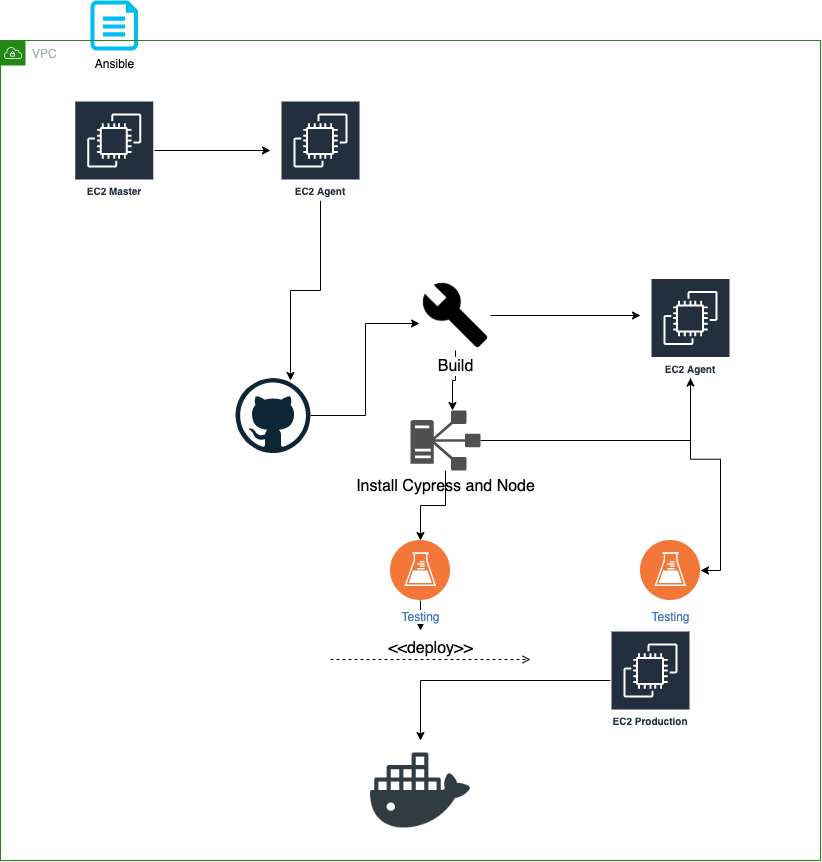

The diagram above was exported from draw.io. Its source (the exported page's mxGraphModel, read from the mxfile embedded in the PNG):
<mxGraphModel dx="2037" dy="1029" grid="1" gridSize="10" guides="1" tooltips="1" connect="1" arrows="1" fold="1" page="1" pageScale="1" pageWidth="850" pageHeight="1100" math="0" shadow="0">
  <root>
    <mxCell id="0" />
    <mxCell id="1" parent="0" />
    <mxCell id="T8LjZr2-n8mruLuFuwaO-1" value="Ansible" style="verticalLabelPosition=bottom;html=1;verticalAlign=top;align=center;strokeColor=none;fillColor=#00BEF2;shape=mxgraph.azure.cloud_services_configuration_file;pointerEvents=1;" vertex="1" parent="1">
      <mxGeometry x="110" width="47.5" height="50" as="geometry" />
    </mxCell>
    <mxCell id="T8LjZr2-n8mruLuFuwaO-12" style="edgeStyle=orthogonalEdgeStyle;rounded=0;orthogonalLoop=1;jettySize=auto;html=1;fontSize=24;" edge="1" parent="1" source="T8LjZr2-n8mruLuFuwaO-2">
      <mxGeometry relative="1" as="geometry">
        <mxPoint x="290" y="150" as="targetPoint" />
      </mxGeometry>
    </mxCell>
    <mxCell id="T8LjZr2-n8mruLuFuwaO-2" value="EC2 Master" style="sketch=0;outlineConnect=0;fontColor=#232F3E;gradientColor=none;strokeColor=#ffffff;fillColor=#232F3E;dashed=0;verticalLabelPosition=middle;verticalAlign=bottom;align=center;html=1;whiteSpace=wrap;fontSize=10;fontStyle=1;spacing=3;shape=mxgraph.aws4.productIcon;prIcon=mxgraph.aws4.ec2;" vertex="1" parent="1">
      <mxGeometry x="93.75" y="100" width="80" height="100" as="geometry" />
    </mxCell>
    <mxCell id="T8LjZr2-n8mruLuFuwaO-13" style="edgeStyle=orthogonalEdgeStyle;rounded=0;orthogonalLoop=1;jettySize=auto;html=1;fontSize=24;" edge="1" parent="1" source="T8LjZr2-n8mruLuFuwaO-3">
      <mxGeometry relative="1" as="geometry">
        <mxPoint x="310" y="380" as="targetPoint" />
      </mxGeometry>
    </mxCell>
    <mxCell id="T8LjZr2-n8mruLuFuwaO-3" value="EC2 Agent" style="sketch=0;outlineConnect=0;fontColor=#232F3E;gradientColor=none;strokeColor=#ffffff;fillColor=#232F3E;dashed=0;verticalLabelPosition=middle;verticalAlign=bottom;align=center;html=1;whiteSpace=wrap;fontSize=10;fontStyle=1;spacing=3;shape=mxgraph.aws4.productIcon;prIcon=mxgraph.aws4.ec2;" vertex="1" parent="1">
      <mxGeometry x="300" y="100" width="80" height="100" as="geometry" />
    </mxCell>
    <mxCell id="T8LjZr2-n8mruLuFuwaO-18" style="edgeStyle=orthogonalEdgeStyle;rounded=0;orthogonalLoop=1;jettySize=auto;html=1;fontSize=16;" edge="1" parent="1" source="T8LjZr2-n8mruLuFuwaO-4" target="T8LjZr2-n8mruLuFuwaO-5">
      <mxGeometry relative="1" as="geometry" />
    </mxCell>
    <mxCell id="T8LjZr2-n8mruLuFuwaO-4" value="EC2 Production" style="sketch=0;outlineConnect=0;fontColor=#232F3E;gradientColor=none;strokeColor=#ffffff;fillColor=#232F3E;dashed=0;verticalLabelPosition=middle;verticalAlign=bottom;align=center;html=1;whiteSpace=wrap;fontSize=10;fontStyle=1;spacing=3;shape=mxgraph.aws4.productIcon;prIcon=mxgraph.aws4.ec2;" vertex="1" parent="1">
      <mxGeometry x="630" y="630" width="80" height="100" as="geometry" />
    </mxCell>
    <mxCell id="T8LjZr2-n8mruLuFuwaO-5" value="" style="shape=image;html=1;verticalAlign=top;verticalLabelPosition=bottom;labelBackgroundColor=#ffffff;imageAspect=0;aspect=fixed;image=https://cdn1.iconfinder.com/data/icons/social-media-2106/24/social_media_social_media_logo_docker-128.png;fontSize=24;" vertex="1" parent="1">
      <mxGeometry x="390" y="740" width="100" height="100" as="geometry" />
    </mxCell>
    <mxCell id="T8LjZr2-n8mruLuFuwaO-17" style="edgeStyle=orthogonalEdgeStyle;rounded=0;orthogonalLoop=1;jettySize=auto;html=1;fontSize=16;" edge="1" parent="1" source="T8LjZr2-n8mruLuFuwaO-6">
      <mxGeometry relative="1" as="geometry">
        <mxPoint x="440" y="630" as="targetPoint" />
      </mxGeometry>
    </mxCell>
    <mxCell id="T8LjZr2-n8mruLuFuwaO-6" value="Testing" style="aspect=fixed;perimeter=ellipsePerimeter;html=1;align=center;shadow=0;dashed=0;fontColor=#4277BB;labelBackgroundColor=#ffffff;fontSize=12;spacingTop=3;image;image=img/lib/ibm/devops/continuous_testing.svg;" vertex="1" parent="1">
      <mxGeometry x="410" y="540" width="60" height="60" as="geometry" />
    </mxCell>
    <mxCell id="T8LjZr2-n8mruLuFuwaO-11" style="edgeStyle=orthogonalEdgeStyle;rounded=0;orthogonalLoop=1;jettySize=auto;html=1;fontSize=24;entryX=-0.014;entryY=0.614;entryDx=0;entryDy=0;entryPerimeter=0;" edge="1" parent="1" source="T8LjZr2-n8mruLuFuwaO-8" target="T8LjZr2-n8mruLuFuwaO-9">
      <mxGeometry relative="1" as="geometry">
        <mxPoint x="380" y="415" as="targetPoint" />
      </mxGeometry>
    </mxCell>
    <mxCell id="T8LjZr2-n8mruLuFuwaO-8" value="" style="dashed=0;outlineConnect=0;html=1;align=center;labelPosition=center;verticalLabelPosition=bottom;verticalAlign=top;shape=mxgraph.weblogos.github;fontSize=24;" vertex="1" parent="1">
      <mxGeometry x="255" y="377.5" width="75" height="75" as="geometry" />
    </mxCell>
    <mxCell id="T8LjZr2-n8mruLuFuwaO-23" style="edgeStyle=orthogonalEdgeStyle;rounded=0;orthogonalLoop=1;jettySize=auto;html=1;entryX=0.6;entryY=0;entryDx=0;entryDy=0;entryPerimeter=0;fontSize=16;" edge="1" parent="1" source="T8LjZr2-n8mruLuFuwaO-9" target="T8LjZr2-n8mruLuFuwaO-22">
      <mxGeometry relative="1" as="geometry" />
    </mxCell>
    <mxCell id="T8LjZr2-n8mruLuFuwaO-26" style="edgeStyle=orthogonalEdgeStyle;rounded=0;orthogonalLoop=1;jettySize=auto;html=1;fontSize=16;" edge="1" parent="1" source="T8LjZr2-n8mruLuFuwaO-9">
      <mxGeometry relative="1" as="geometry">
        <mxPoint x="660" y="315" as="targetPoint" />
      </mxGeometry>
    </mxCell>
    <mxCell id="T8LjZr2-n8mruLuFuwaO-9" value="Build" style="shape=image;html=1;verticalAlign=top;verticalLabelPosition=bottom;labelBackgroundColor=#ffffff;imageAspect=0;aspect=fixed;image=https://cdn0.iconfinder.com/data/icons/google-material-design-3-0/48/ic_build_48px-128.png;fontSize=16;" vertex="1" parent="1">
      <mxGeometry x="440" y="280" width="70" height="70" as="geometry" />
    </mxCell>
    <mxCell id="T8LjZr2-n8mruLuFuwaO-16" value="&amp;lt;&amp;lt;deploy&amp;gt;&amp;gt;" style="html=1;verticalAlign=bottom;labelBackgroundColor=none;endArrow=open;endFill=0;dashed=1;rounded=0;fontSize=16;" edge="1" parent="1">
      <mxGeometry y="-1" width="160" relative="1" as="geometry">
        <mxPoint x="350" y="659" as="sourcePoint" />
        <mxPoint x="550" y="659" as="targetPoint" />
        <Array as="points" />
        <mxPoint as="offset" />
      </mxGeometry>
    </mxCell>
    <mxCell id="T8LjZr2-n8mruLuFuwaO-24" style="edgeStyle=orthogonalEdgeStyle;rounded=0;orthogonalLoop=1;jettySize=auto;html=1;fontSize=16;" edge="1" parent="1" source="T8LjZr2-n8mruLuFuwaO-22" target="T8LjZr2-n8mruLuFuwaO-6">
      <mxGeometry relative="1" as="geometry" />
    </mxCell>
    <mxCell id="T8LjZr2-n8mruLuFuwaO-29" style="edgeStyle=orthogonalEdgeStyle;rounded=0;orthogonalLoop=1;jettySize=auto;html=1;fontSize=16;" edge="1" parent="1" source="T8LjZr2-n8mruLuFuwaO-22" target="T8LjZr2-n8mruLuFuwaO-25">
      <mxGeometry relative="1" as="geometry" />
    </mxCell>
    <mxCell id="T8LjZr2-n8mruLuFuwaO-22" value="Install Cypress and Node" style="sketch=0;pointerEvents=1;shadow=0;dashed=0;html=1;strokeColor=none;labelPosition=center;verticalLabelPosition=bottom;verticalAlign=top;align=center;fillColor=#505050;shape=mxgraph.mscae.oms.dependency_monitor;fontSize=16;" vertex="1" parent="1">
      <mxGeometry x="430" y="410" width="70" height="60" as="geometry" />
    </mxCell>
    <mxCell id="T8LjZr2-n8mruLuFuwaO-32" style="edgeStyle=orthogonalEdgeStyle;rounded=0;orthogonalLoop=1;jettySize=auto;html=1;entryX=1;entryY=0.5;entryDx=0;entryDy=0;fontSize=16;" edge="1" parent="1" source="T8LjZr2-n8mruLuFuwaO-25" target="T8LjZr2-n8mruLuFuwaO-31">
      <mxGeometry relative="1" as="geometry" />
    </mxCell>
    <mxCell id="T8LjZr2-n8mruLuFuwaO-25" value="EC2 Agent" style="sketch=0;outlineConnect=0;fontColor=#232F3E;gradientColor=none;strokeColor=#ffffff;fillColor=#232F3E;dashed=0;verticalLabelPosition=middle;verticalAlign=bottom;align=center;html=1;whiteSpace=wrap;fontSize=10;fontStyle=1;spacing=3;shape=mxgraph.aws4.productIcon;prIcon=mxgraph.aws4.ec2;" vertex="1" parent="1">
      <mxGeometry x="670" y="277.5" width="80" height="100" as="geometry" />
    </mxCell>
    <mxCell id="T8LjZr2-n8mruLuFuwaO-31" value="Testing" style="aspect=fixed;perimeter=ellipsePerimeter;html=1;align=center;shadow=0;dashed=0;fontColor=#4277BB;labelBackgroundColor=#ffffff;fontSize=12;spacingTop=3;image;image=img/lib/ibm/devops/continuous_testing.svg;" vertex="1" parent="1">
      <mxGeometry x="660" y="540" width="60" height="60" as="geometry" />
    </mxCell>
    <mxCell id="T8LjZr2-n8mruLuFuwaO-33" value="VPC" style="points=[[0,0],[0.25,0],[0.5,0],[0.75,0],[1,0],[1,0.25],[1,0.5],[1,0.75],[1,1],[0.75,1],[0.5,1],[0.25,1],[0,1],[0,0.75],[0,0.5],[0,0.25]];outlineConnect=0;gradientColor=none;html=1;whiteSpace=wrap;fontSize=12;fontStyle=0;shape=mxgraph.aws4.group;grIcon=mxgraph.aws4.group_vpc;strokeColor=#248814;fillColor=none;verticalAlign=top;align=left;spacingLeft=30;fontColor=#AAB7B8;dashed=0;" vertex="1" parent="1">
      <mxGeometry x="20" y="40" width="820" height="820" as="geometry" />
    </mxCell>
  </root>
</mxGraphModel>